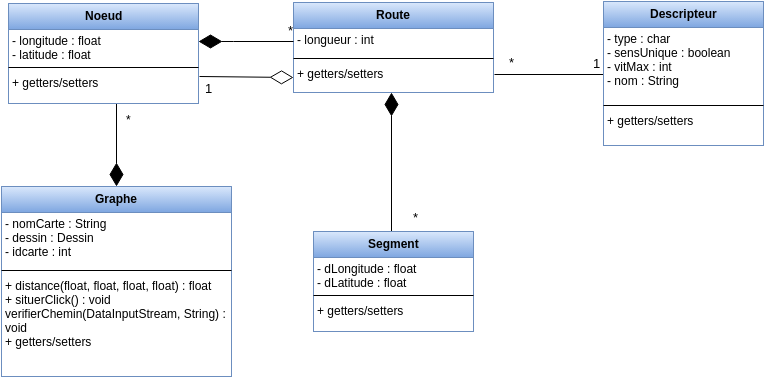

The diagram above was exported from draw.io. Its source (the exported page's mxGraphModel, read from the mxfile embedded in the PNG):
<mxGraphModel dx="794" dy="712" grid="1" gridSize="10" guides="1" tooltips="1" connect="1" arrows="1" fold="1" page="1" pageScale="1" pageWidth="826" pageHeight="1169" background="#ffffff" math="0" shadow="0">
  <root>
    <mxCell id="0" />
    <mxCell id="1" parent="0" />
    <mxCell id="ffa786483fab4aa-28" style="rounded=0;html=1;entryX=1.006;entryY=0.386;endArrow=none;endFill=0;jettySize=auto;orthogonalLoop=1;strokeColor=#000000;entryPerimeter=0;exitX=0.019;exitY=0.635;exitPerimeter=0;" edge="1" parent="1" source="ffa786483fab4aa-18" target="ffa786483fab4aa-12">
      <mxGeometry relative="1" as="geometry">
        <Array as="points" />
        <mxPoint x="633" y="100" as="sourcePoint" />
      </mxGeometry>
    </mxCell>
    <mxCell id="ffa786483fab4aa-41" value="*" style="text;html=1;resizable=0;points=[];;align=center;verticalAlign=middle;labelBackgroundColor=#ffffff;fontSize=13;" vertex="1" connectable="0" parent="ffa786483fab4aa-28">
      <mxGeometry x="0.3984" y="6" relative="1" as="geometry">
        <mxPoint x="-17" y="-19" as="offset" />
      </mxGeometry>
    </mxCell>
    <mxCell id="ffa786483fab4aa-43" value="1" style="text;html=1;resizable=0;points=[];;align=center;verticalAlign=middle;labelBackgroundColor=#ffffff;fontSize=13;" vertex="1" connectable="0" parent="ffa786483fab4aa-28">
      <mxGeometry x="-0.3333" y="1" relative="1" as="geometry">
        <mxPoint x="27" y="-13" as="offset" />
      </mxGeometry>
    </mxCell>
    <mxCell id="ffa786483fab4aa-21" value="" style="rounded=0;html=1;jettySize=auto;orthogonalLoop=1;endArrow=diamondThin;endFill=1;fontSize=15;startArrow=none;startFill=0;endSize=21;entryX=0.5;entryY=0;exitX=0.568;exitY=0.938;exitPerimeter=0;" edge="1" parent="1" source="ffa786483fab4aa-8" target="ffa786483fab4aa-1">
      <mxGeometry relative="1" as="geometry">
        <mxPoint x="148" y="130" as="sourcePoint" />
      </mxGeometry>
    </mxCell>
    <mxCell id="ffa786483fab4aa-35" value="*" style="text;html=1;resizable=0;points=[];;align=center;verticalAlign=middle;labelBackgroundColor=#ffffff;" vertex="1" connectable="0" parent="ffa786483fab4aa-21">
      <mxGeometry x="-0.5522" y="-5" relative="1" as="geometry">
        <mxPoint x="17" y="-2" as="offset" />
      </mxGeometry>
    </mxCell>
    <mxCell id="ffa786483fab4aa-24" style="edgeStyle=orthogonalEdgeStyle;rounded=0;html=1;exitX=0.5;exitY=0;jettySize=auto;orthogonalLoop=1;strokeColor=#000000;endArrow=diamondThin;endFill=1;strokeWidth=1;endSize=21;" edge="1" parent="1" source="ffa786483fab4aa-13" target="ffa786483fab4aa-12">
      <mxGeometry relative="1" as="geometry">
        <mxPoint x="495" y="164" as="targetPoint" />
        <Array as="points">
          <mxPoint x="423" y="250" />
        </Array>
      </mxGeometry>
    </mxCell>
    <mxCell id="ffa786483fab4aa-1" value="&lt;div&gt;Graphe&lt;/div&gt;" style="swimlane;html=1;fontStyle=1;align=center;verticalAlign=top;childLayout=stackLayout;horizontal=1;startSize=26;horizontalStack=0;resizeParent=1;resizeLast=0;collapsible=1;marginBottom=0;swimlaneFillColor=#ffffff;plain-blue" vertex="1" parent="1">
      <mxGeometry x="33" y="205" width="230" height="190" as="geometry" />
    </mxCell>
    <mxCell id="ffa786483fab4aa-2" value="- nomCarte : String&lt;div&gt;- dessin : Dessin&lt;/div&gt;&lt;div&gt;- idcarte : int&lt;/div&gt;" style="text;html=1;strokeColor=none;fillColor=none;align=left;verticalAlign=top;spacingLeft=4;spacingRight=4;whiteSpace=wrap;overflow=hidden;rotatable=0;points=[[0,0.5],[1,0.5]];portConstraint=eastwest;" vertex="1" parent="ffa786483fab4aa-1">
      <mxGeometry y="26" width="230" height="54" as="geometry" />
    </mxCell>
    <mxCell id="ffa786483fab4aa-3" value="" style="line;html=1;strokeWidth=1;fillColor=none;align=left;verticalAlign=middle;spacingTop=-1;spacingLeft=3;spacingRight=3;rotatable=0;labelPosition=right;points=[];portConstraint=eastwest;" vertex="1" parent="ffa786483fab4aa-1">
      <mxGeometry y="80" width="230" height="8" as="geometry" />
    </mxCell>
    <mxCell id="ffa786483fab4aa-4" value="+ distance(float,&amp;nbsp;&lt;span&gt;float&lt;/span&gt;,&amp;nbsp;&lt;span&gt;float&lt;/span&gt;,&amp;nbsp;&lt;span&gt;float&lt;/span&gt;)&amp;nbsp;:&amp;nbsp;&lt;span&gt;float&lt;/span&gt;&lt;div&gt;+ situerClick() : void&lt;/div&gt;&lt;div&gt;verifierChemin(DataInputStream, String) : void&lt;/div&gt;&lt;div&gt;&lt;span&gt;+ getters/setters&lt;/span&gt;&lt;br&gt;&lt;/div&gt;" style="text;html=1;strokeColor=none;fillColor=none;align=left;verticalAlign=top;spacingLeft=4;spacingRight=4;whiteSpace=wrap;overflow=hidden;rotatable=0;points=[[0,0.5],[1,0.5]];portConstraint=eastwest;" vertex="1" parent="ffa786483fab4aa-1">
      <mxGeometry y="88" width="230" height="102" as="geometry" />
    </mxCell>
    <mxCell id="ffa786483fab4aa-5" value="Noeud" style="swimlane;html=1;fontStyle=1;align=center;verticalAlign=top;childLayout=stackLayout;horizontal=1;startSize=26;horizontalStack=0;resizeParent=1;resizeLast=0;collapsible=1;marginBottom=0;swimlaneFillColor=#ffffff;plain-blue" vertex="1" parent="1">
      <mxGeometry x="40" y="22" width="190" height="100" as="geometry" />
    </mxCell>
    <mxCell id="ffa786483fab4aa-6" value="- longitude :&amp;nbsp;&lt;span&gt;float&lt;/span&gt;&lt;div&gt;- latitude :&amp;nbsp;&lt;span&gt;float&lt;/span&gt;&lt;/div&gt;" style="text;html=1;strokeColor=none;fillColor=none;align=left;verticalAlign=top;spacingLeft=4;spacingRight=4;whiteSpace=wrap;overflow=hidden;rotatable=0;points=[[0,0.5],[1,0.5]];portConstraint=eastwest;" vertex="1" parent="ffa786483fab4aa-5">
      <mxGeometry y="26" width="190" height="34" as="geometry" />
    </mxCell>
    <mxCell id="ffa786483fab4aa-7" value="" style="line;html=1;strokeWidth=1;fillColor=none;align=left;verticalAlign=middle;spacingTop=-1;spacingLeft=3;spacingRight=3;rotatable=0;labelPosition=right;points=[];portConstraint=eastwest;" vertex="1" parent="ffa786483fab4aa-5">
      <mxGeometry y="60" width="190" height="8" as="geometry" />
    </mxCell>
    <mxCell id="ffa786483fab4aa-8" value="&lt;span style=&quot;line-height: 1.2&quot;&gt;+ getters/setters&lt;/span&gt;" style="text;html=1;strokeColor=none;fillColor=none;align=left;verticalAlign=top;spacingLeft=4;spacingRight=4;whiteSpace=wrap;overflow=hidden;rotatable=0;points=[[0,0.5],[1,0.5]];portConstraint=eastwest;" vertex="1" parent="ffa786483fab4aa-5">
      <mxGeometry y="68" width="190" height="32" as="geometry" />
    </mxCell>
    <mxCell id="ffa786483fab4aa-9" value="Route" style="swimlane;html=1;fontStyle=1;align=center;verticalAlign=top;childLayout=stackLayout;horizontal=1;startSize=26;horizontalStack=0;resizeParent=1;resizeLast=0;collapsible=1;marginBottom=0;swimlaneFillColor=#ffffff;plain-blue" vertex="1" parent="1">
      <mxGeometry x="325" y="21" width="200" height="90" as="geometry" />
    </mxCell>
    <mxCell id="ffa786483fab4aa-10" value="- longueur : int" style="text;html=1;strokeColor=none;fillColor=none;align=left;verticalAlign=top;spacingLeft=4;spacingRight=4;whiteSpace=wrap;overflow=hidden;rotatable=0;points=[[0,0.5],[1,0.5]];portConstraint=eastwest;" vertex="1" parent="ffa786483fab4aa-9">
      <mxGeometry y="26" width="200" height="26" as="geometry" />
    </mxCell>
    <mxCell id="ffa786483fab4aa-11" value="" style="line;html=1;strokeWidth=1;fillColor=none;align=left;verticalAlign=middle;spacingTop=-1;spacingLeft=3;spacingRight=3;rotatable=0;labelPosition=right;points=[];portConstraint=eastwest;" vertex="1" parent="ffa786483fab4aa-9">
      <mxGeometry y="52" width="200" height="8" as="geometry" />
    </mxCell>
    <mxCell id="ffa786483fab4aa-12" value="&lt;div&gt;&lt;span&gt;+ getters/setters&lt;/span&gt;&lt;br&gt;&lt;/div&gt;" style="text;html=1;strokeColor=none;fillColor=none;align=left;verticalAlign=top;spacingLeft=4;spacingRight=4;whiteSpace=wrap;overflow=hidden;rotatable=0;points=[[0,0.5],[1,0.5]];portConstraint=eastwest;" vertex="1" parent="ffa786483fab4aa-9">
      <mxGeometry y="60" width="200" height="30" as="geometry" />
    </mxCell>
    <mxCell id="ffa786483fab4aa-13" value="Segment&lt;div&gt;&lt;br&gt;&lt;/div&gt;" style="swimlane;html=1;fontStyle=1;align=center;verticalAlign=top;childLayout=stackLayout;horizontal=1;startSize=26;horizontalStack=0;resizeParent=1;resizeLast=0;collapsible=1;marginBottom=0;swimlaneFillColor=#ffffff;plain-blue" vertex="1" parent="1">
      <mxGeometry x="345" y="250" width="160" height="100" as="geometry" />
    </mxCell>
    <mxCell id="ffa786483fab4aa-14" value="- dLongitude :&amp;nbsp;&lt;span&gt;float&lt;/span&gt;&lt;div&gt;&lt;div&gt;- dLatitude :&amp;nbsp;&lt;span&gt;float&lt;/span&gt;&lt;/div&gt;&lt;/div&gt;" style="text;html=1;strokeColor=none;fillColor=none;align=left;verticalAlign=top;spacingLeft=4;spacingRight=4;whiteSpace=wrap;overflow=hidden;rotatable=0;points=[[0,0.5],[1,0.5]];portConstraint=eastwest;" vertex="1" parent="ffa786483fab4aa-13">
      <mxGeometry y="26" width="160" height="34" as="geometry" />
    </mxCell>
    <mxCell id="ffa786483fab4aa-15" value="" style="line;html=1;strokeWidth=1;fillColor=none;align=left;verticalAlign=middle;spacingTop=-1;spacingLeft=3;spacingRight=3;rotatable=0;labelPosition=right;points=[];portConstraint=eastwest;" vertex="1" parent="ffa786483fab4aa-13">
      <mxGeometry y="60" width="160" height="8" as="geometry" />
    </mxCell>
    <mxCell id="ffa786483fab4aa-16" value="&lt;span&gt;+ getters/setters&lt;/span&gt;" style="text;html=1;strokeColor=none;fillColor=none;align=left;verticalAlign=top;spacingLeft=4;spacingRight=4;whiteSpace=wrap;overflow=hidden;rotatable=0;points=[[0,0.5],[1,0.5]];portConstraint=eastwest;" vertex="1" parent="ffa786483fab4aa-13">
      <mxGeometry y="68" width="160" height="32" as="geometry" />
    </mxCell>
    <mxCell id="ffa786483fab4aa-17" value="Descripteur" style="swimlane;html=1;fontStyle=1;align=center;verticalAlign=top;childLayout=stackLayout;horizontal=1;startSize=26;horizontalStack=0;resizeParent=1;resizeLast=0;collapsible=1;marginBottom=0;swimlaneFillColor=#ffffff;plain-blue" vertex="1" parent="1">
      <mxGeometry x="635" y="20" width="160" height="144" as="geometry" />
    </mxCell>
    <mxCell id="ffa786483fab4aa-18" value="- type : char&lt;div&gt;- sensUnique : boolean&lt;/div&gt;&lt;div&gt;- vitMax : int&lt;/div&gt;&lt;div&gt;- nom : String&lt;/div&gt;" style="text;html=1;strokeColor=none;fillColor=none;align=left;verticalAlign=top;spacingLeft=4;spacingRight=4;whiteSpace=wrap;overflow=hidden;rotatable=0;points=[[0,0.5],[1,0.5]];portConstraint=eastwest;" vertex="1" parent="ffa786483fab4aa-17">
      <mxGeometry y="26" width="160" height="74" as="geometry" />
    </mxCell>
    <mxCell id="ffa786483fab4aa-19" value="" style="line;html=1;strokeWidth=1;fillColor=none;align=left;verticalAlign=middle;spacingTop=-1;spacingLeft=3;spacingRight=3;rotatable=0;labelPosition=right;points=[];portConstraint=eastwest;" vertex="1" parent="ffa786483fab4aa-17">
      <mxGeometry y="100" width="160" height="8" as="geometry" />
    </mxCell>
    <mxCell id="ffa786483fab4aa-20" value="+ getters/setters" style="text;html=1;strokeColor=none;fillColor=none;align=left;verticalAlign=top;spacingLeft=4;spacingRight=4;whiteSpace=wrap;overflow=hidden;rotatable=0;points=[[0,0.5],[1,0.5]];portConstraint=eastwest;" vertex="1" parent="ffa786483fab4aa-17">
      <mxGeometry y="108" width="160" height="32" as="geometry" />
    </mxCell>
    <mxCell id="ffa786483fab4aa-23" style="edgeStyle=orthogonalEdgeStyle;rounded=0;html=1;exitX=0;exitY=0.5;jettySize=auto;orthogonalLoop=1;endArrow=diamondThin;endFill=1;startArrow=none;startFill=0;endSize=21;startSize=21;" edge="1" parent="1" source="ffa786483fab4aa-10" target="ffa786483fab4aa-6">
      <mxGeometry relative="1" as="geometry">
        <Array as="points">
          <mxPoint x="265" y="60" />
          <mxPoint x="265" y="60" />
        </Array>
      </mxGeometry>
    </mxCell>
    <mxCell id="ffa786483fab4aa-36" value="&lt;font style=&quot;font-size: 13px&quot;&gt;*&lt;/font&gt;" style="text;html=1;resizable=0;points=[];;align=center;verticalAlign=middle;labelBackgroundColor=#ffffff;fontSize=15;" vertex="1" connectable="0" parent="ffa786483fab4aa-23">
      <mxGeometry x="0.3333" y="50" relative="1" as="geometry">
        <mxPoint x="60" y="-63" as="offset" />
      </mxGeometry>
    </mxCell>
    <mxCell id="ffa786483fab4aa-47" value="*" style="text;html=1;resizable=0;points=[];autosize=1;align=left;verticalAlign=top;spacingTop=-4;fontSize=13;" vertex="1" parent="1">
      <mxGeometry x="445" y="228" width="20" height="20" as="geometry" />
    </mxCell>
    <mxCell id="ffa786483fab4aa-49" style="rounded=0;html=1;startArrow=none;startFill=0;startSize=21;endArrow=diamondThin;endFill=0;endSize=21;jettySize=auto;orthogonalLoop=1;strokeColor=#000000;strokeWidth=1;fontSize=13;exitX=1.005;exitY=0.156;exitPerimeter=0;entryX=0;entryY=0.5;" edge="1" parent="1" source="ffa786483fab4aa-8" target="ffa786483fab4aa-12">
      <mxGeometry relative="1" as="geometry">
        <mxPoint x="240" y="96" as="sourcePoint" />
        <mxPoint x="325" y="96" as="targetPoint" />
      </mxGeometry>
    </mxCell>
    <mxCell id="ffa786483fab4aa-51" value="1" style="text;html=1;resizable=0;points=[];;align=center;verticalAlign=middle;labelBackgroundColor=#ffffff;fontSize=13;" vertex="1" connectable="0" parent="ffa786483fab4aa-49">
      <mxGeometry x="-0.6522" y="-1" relative="1" as="geometry">
        <mxPoint x="-7" y="10" as="offset" />
      </mxGeometry>
    </mxCell>
  </root>
</mxGraphModel>